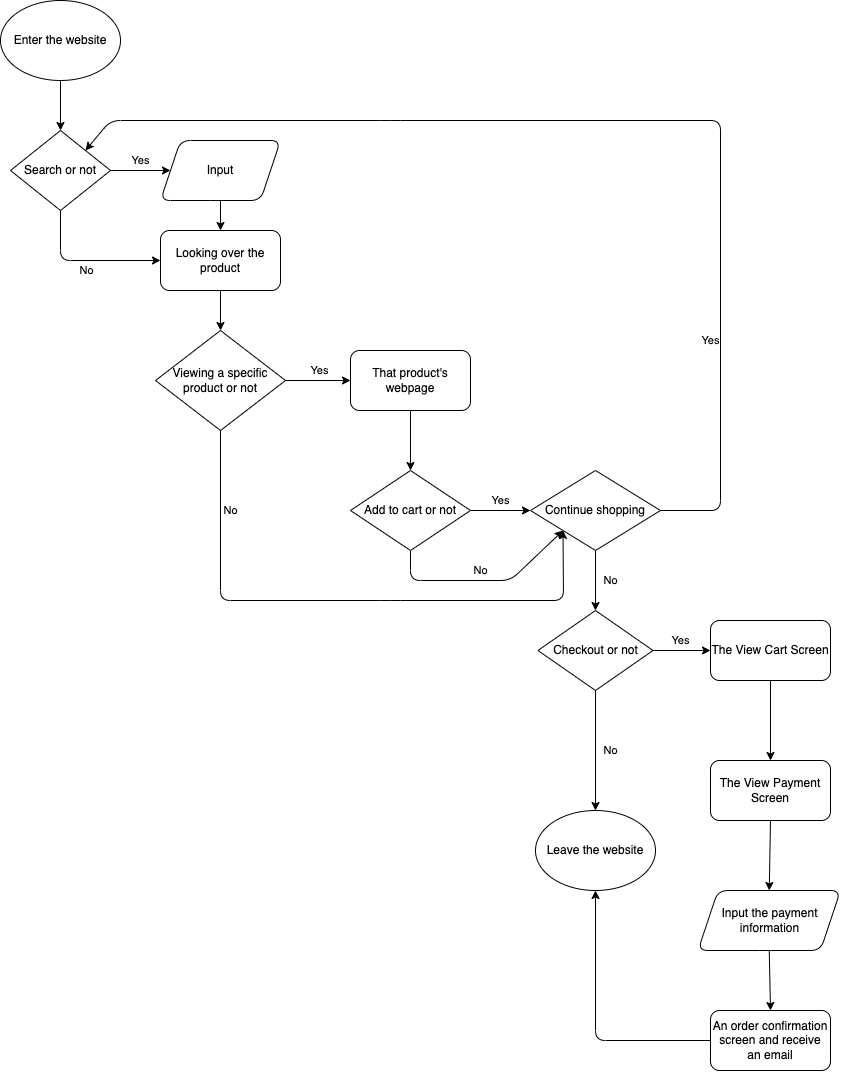

The diagram above was exported from draw.io. Its source (the exported page's mxGraphModel, read from the mxfile embedded in the PNG):
<mxGraphModel dx="768" dy="699" grid="1" gridSize="10" guides="1" tooltips="1" connect="1" arrows="1" fold="1" page="1" pageScale="1" pageWidth="850" pageHeight="1100" math="0" shadow="0">
  <root>
    <mxCell id="0" />
    <mxCell id="1" parent="0" />
    <mxCell id="4" style="edgeStyle=none;html=1;exitX=0.5;exitY=1;exitDx=0;exitDy=0;entryX=0.5;entryY=0;entryDx=0;entryDy=0;" edge="1" parent="1" source="2" target="3">
      <mxGeometry relative="1" as="geometry" />
    </mxCell>
    <mxCell id="2" value="Enter the website" style="ellipse;whiteSpace=wrap;html=1;" vertex="1" parent="1">
      <mxGeometry x="10" y="10" width="120" height="80" as="geometry" />
    </mxCell>
    <mxCell id="6" value="Yes" style="edgeStyle=none;html=1;exitX=1;exitY=0.5;exitDx=0;exitDy=0;" edge="1" parent="1" source="3" target="5">
      <mxGeometry y="10" relative="1" as="geometry">
        <mxPoint as="offset" />
      </mxGeometry>
    </mxCell>
    <mxCell id="8" value="No" style="edgeStyle=none;html=1;exitX=0.5;exitY=1;exitDx=0;exitDy=0;entryX=0;entryY=0.5;entryDx=0;entryDy=0;" edge="1" parent="1" source="3" target="7">
      <mxGeometry y="-10" relative="1" as="geometry">
        <Array as="points">
          <mxPoint x="70" y="270" />
        </Array>
        <mxPoint as="offset" />
      </mxGeometry>
    </mxCell>
    <mxCell id="3" value="Search or not" style="rhombus;whiteSpace=wrap;html=1;" vertex="1" parent="1">
      <mxGeometry x="20" y="140" width="100" height="80" as="geometry" />
    </mxCell>
    <mxCell id="9" style="edgeStyle=none;html=1;exitX=0.5;exitY=1;exitDx=0;exitDy=0;entryX=0.5;entryY=0;entryDx=0;entryDy=0;" edge="1" parent="1" source="5" target="7">
      <mxGeometry relative="1" as="geometry">
        <Array as="points" />
      </mxGeometry>
    </mxCell>
    <mxCell id="5" value="Input" style="shape=parallelogram;perimeter=parallelogramPerimeter;whiteSpace=wrap;html=1;fixedSize=1;rounded=1;" vertex="1" parent="1">
      <mxGeometry x="170" y="150" width="120" height="60" as="geometry" />
    </mxCell>
    <mxCell id="11" style="edgeStyle=none;html=1;exitX=0.5;exitY=1;exitDx=0;exitDy=0;entryX=0.5;entryY=0;entryDx=0;entryDy=0;" edge="1" parent="1" source="7" target="10">
      <mxGeometry relative="1" as="geometry" />
    </mxCell>
    <mxCell id="7" value="Looking over the product" style="rounded=1;whiteSpace=wrap;html=1;" vertex="1" parent="1">
      <mxGeometry x="170" y="240" width="120" height="60" as="geometry" />
    </mxCell>
    <mxCell id="13" value="Yes" style="edgeStyle=none;html=1;exitX=1;exitY=0.5;exitDx=0;exitDy=0;entryX=0;entryY=0.5;entryDx=0;entryDy=0;" edge="1" parent="1" source="10" target="12">
      <mxGeometry x="0.0769" y="10" relative="1" as="geometry">
        <mxPoint as="offset" />
      </mxGeometry>
    </mxCell>
    <mxCell id="18" value="No" style="edgeStyle=none;html=1;exitX=0.5;exitY=1;exitDx=0;exitDy=0;entryX=0;entryY=1;entryDx=0;entryDy=0;" edge="1" parent="1" source="10" target="16">
      <mxGeometry x="-0.7256" y="10" relative="1" as="geometry">
        <Array as="points">
          <mxPoint x="230" y="610" />
          <mxPoint x="400" y="610" />
          <mxPoint x="573" y="610" />
        </Array>
        <mxPoint as="offset" />
      </mxGeometry>
    </mxCell>
    <mxCell id="10" value="Viewing a specific product or not" style="rhombus;whiteSpace=wrap;html=1;rounded=0;" vertex="1" parent="1">
      <mxGeometry x="165" y="340" width="130" height="100" as="geometry" />
    </mxCell>
    <mxCell id="15" style="edgeStyle=none;html=1;exitX=0.5;exitY=1;exitDx=0;exitDy=0;entryX=0.5;entryY=0;entryDx=0;entryDy=0;" edge="1" parent="1" source="12" target="14">
      <mxGeometry relative="1" as="geometry" />
    </mxCell>
    <mxCell id="12" value="That product's webpage" style="rounded=1;whiteSpace=wrap;html=1;" vertex="1" parent="1">
      <mxGeometry x="360" y="360" width="120" height="60" as="geometry" />
    </mxCell>
    <mxCell id="17" value="Yes" style="edgeStyle=none;html=1;exitX=1;exitY=0.5;exitDx=0;exitDy=0;entryX=0;entryY=0.5;entryDx=0;entryDy=0;" edge="1" parent="1" source="14" target="16">
      <mxGeometry y="10" relative="1" as="geometry">
        <mxPoint as="offset" />
      </mxGeometry>
    </mxCell>
    <mxCell id="19" value="No" style="edgeStyle=none;html=1;exitX=0.5;exitY=1;exitDx=0;exitDy=0;entryX=0;entryY=1;entryDx=0;entryDy=0;" edge="1" parent="1" source="14" target="16">
      <mxGeometry x="-0.0123" y="10" relative="1" as="geometry">
        <Array as="points">
          <mxPoint x="420" y="590" />
          <mxPoint x="520" y="590" />
        </Array>
        <mxPoint as="offset" />
      </mxGeometry>
    </mxCell>
    <mxCell id="14" value="Add to cart or not" style="rhombus;whiteSpace=wrap;html=1;rounded=0;" vertex="1" parent="1">
      <mxGeometry x="360" y="480" width="120" height="80" as="geometry" />
    </mxCell>
    <mxCell id="20" value="Yes" style="edgeStyle=none;html=1;exitX=1;exitY=0.5;exitDx=0;exitDy=0;entryX=1;entryY=0;entryDx=0;entryDy=0;" edge="1" parent="1" source="16" target="3">
      <mxGeometry x="-0.5815" y="10" relative="1" as="geometry">
        <Array as="points">
          <mxPoint x="730" y="520" />
          <mxPoint x="730" y="130" />
          <mxPoint x="400" y="130" />
          <mxPoint x="120" y="130" />
        </Array>
        <mxPoint as="offset" />
      </mxGeometry>
    </mxCell>
    <mxCell id="22" value="No" style="edgeStyle=none;html=1;exitX=0.5;exitY=1;exitDx=0;exitDy=0;entryX=0.5;entryY=0;entryDx=0;entryDy=0;" edge="1" parent="1" source="16" target="21">
      <mxGeometry y="15" relative="1" as="geometry">
        <mxPoint as="offset" />
      </mxGeometry>
    </mxCell>
    <mxCell id="16" value="Continue shopping" style="rhombus;whiteSpace=wrap;html=1;rounded=0;" vertex="1" parent="1">
      <mxGeometry x="540" y="480" width="130" height="80" as="geometry" />
    </mxCell>
    <mxCell id="24" value="Yes" style="edgeStyle=none;html=1;exitX=1;exitY=0.5;exitDx=0;exitDy=0;entryX=0;entryY=0.5;entryDx=0;entryDy=0;" edge="1" parent="1" source="21" target="23">
      <mxGeometry x="-0.0435" y="10" relative="1" as="geometry">
        <mxPoint as="offset" />
      </mxGeometry>
    </mxCell>
    <mxCell id="26" value="No" style="edgeStyle=none;html=1;exitX=0.5;exitY=1;exitDx=0;exitDy=0;entryX=0.5;entryY=0;entryDx=0;entryDy=0;" edge="1" parent="1" source="21" target="25">
      <mxGeometry y="15" relative="1" as="geometry">
        <mxPoint as="offset" />
      </mxGeometry>
    </mxCell>
    <mxCell id="21" value="Checkout or not" style="rhombus;whiteSpace=wrap;html=1;rounded=0;" vertex="1" parent="1">
      <mxGeometry x="547.5" y="620" width="115" height="80" as="geometry" />
    </mxCell>
    <mxCell id="28" style="edgeStyle=none;html=1;exitX=0.5;exitY=1;exitDx=0;exitDy=0;entryX=0.5;entryY=0;entryDx=0;entryDy=0;" edge="1" parent="1" source="23" target="27">
      <mxGeometry relative="1" as="geometry" />
    </mxCell>
    <mxCell id="23" value="The View Cart Screen" style="rounded=1;whiteSpace=wrap;html=1;" vertex="1" parent="1">
      <mxGeometry x="720" y="630" width="120" height="60" as="geometry" />
    </mxCell>
    <mxCell id="25" value="Leave the website" style="ellipse;whiteSpace=wrap;html=1;rounded=0;" vertex="1" parent="1">
      <mxGeometry x="545" y="820" width="120" height="80" as="geometry" />
    </mxCell>
    <mxCell id="30" style="edgeStyle=none;html=1;exitX=0.5;exitY=1;exitDx=0;exitDy=0;entryX=0.5;entryY=0;entryDx=0;entryDy=0;" edge="1" parent="1" source="27" target="29">
      <mxGeometry relative="1" as="geometry" />
    </mxCell>
    <mxCell id="27" value="The View Payment Screen" style="rounded=1;whiteSpace=wrap;html=1;" vertex="1" parent="1">
      <mxGeometry x="720" y="770" width="120" height="60" as="geometry" />
    </mxCell>
    <mxCell id="32" style="edgeStyle=none;html=1;exitX=0.5;exitY=1;exitDx=0;exitDy=0;entryX=0.5;entryY=0;entryDx=0;entryDy=0;" edge="1" parent="1" source="29" target="31">
      <mxGeometry relative="1" as="geometry" />
    </mxCell>
    <mxCell id="29" value="Input the payment information" style="shape=parallelogram;perimeter=parallelogramPerimeter;whiteSpace=wrap;html=1;fixedSize=1;rounded=1;" vertex="1" parent="1">
      <mxGeometry x="707.5" y="900" width="142.5" height="60" as="geometry" />
    </mxCell>
    <mxCell id="33" style="edgeStyle=none;html=1;exitX=0;exitY=0.5;exitDx=0;exitDy=0;entryX=0.5;entryY=1;entryDx=0;entryDy=0;" edge="1" parent="1" source="31" target="25">
      <mxGeometry relative="1" as="geometry">
        <Array as="points">
          <mxPoint x="605" y="1050" />
        </Array>
      </mxGeometry>
    </mxCell>
    <mxCell id="31" value="An order confirmation screen and receive an email" style="rounded=1;whiteSpace=wrap;html=1;" vertex="1" parent="1">
      <mxGeometry x="720" y="1020" width="120" height="60" as="geometry" />
    </mxCell>
  </root>
</mxGraphModel>